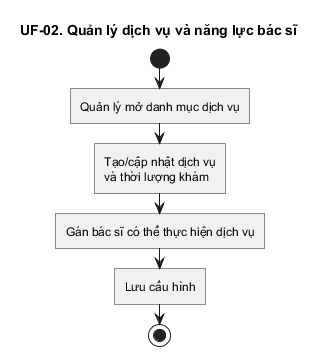

The diagram above was rendered by PlantUML. Its source (embedded in the PNG):
@startuml
title UF-02. Quản lý dịch vụ và năng lực bác sĩ
skinparam linetype ortho
skinparam shadowing false
skinparam roundcorner 0
skinparam conditionStyle InsideDiamond
skinparam conditionEndStyle diamond
start
:Quản lý mở danh mục dịch vụ;
:Tạo/cập nhật dịch vụ
và thời lượng khám;
:Gán bác sĩ có thể thực hiện dịch vụ;
:Lưu cấu hình;
stop
@enduml